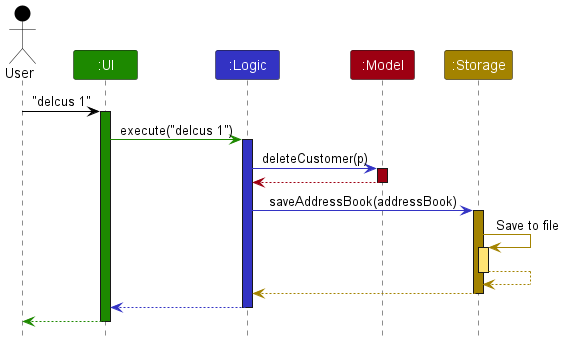

The diagram above was rendered by PlantUML. Its source (embedded in the PNG):
@startuml
!include style.puml

Actor User as user USER_COLOR
Participant ":UI" as ui UI_COLOR
Participant ":Logic" as logic LOGIC_COLOR
Participant ":Model" as model MODEL_COLOR
Participant ":Storage" as storage STORAGE_COLOR

user -[USER_COLOR]> ui : "delcus 1"
activate ui UI_COLOR

ui -[UI_COLOR]> logic : execute("delcus 1")
activate logic LOGIC_COLOR

logic -[LOGIC_COLOR]> model : deleteCustomer(p)
activate model MODEL_COLOR

model -[MODEL_COLOR]-> logic
deactivate model

logic -[LOGIC_COLOR]> storage : saveAddressBook(addressBook)
activate storage STORAGE_COLOR

storage -[STORAGE_COLOR]> storage : Save to file
activate storage STORAGE_COLOR_T1
storage --[STORAGE_COLOR]> storage
deactivate storage

storage --[STORAGE_COLOR]> logic
deactivate storage

logic --[LOGIC_COLOR]> ui
deactivate logic

ui--[UI_COLOR]> user
deactivate ui
@enduml